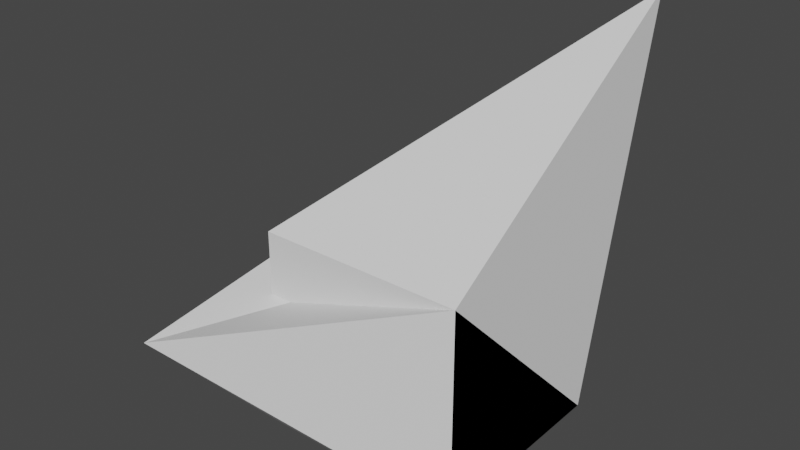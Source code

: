 # Source: rocks.blend  (saved by Blender 2.90.8; exported with 4.5.12 LTS)
import bpy
from mathutils import Matrix  # noqa: F401  (used for matrix-valued properties, if any)

bpy.ops.wm.read_factory_settings(use_empty=True)
scene = bpy.context.scene
scene.name = 'Scene'

# ---- collections
col_essence_1 = bpy.data.collections.new('Essence 1'); scene.collection.children.link(col_essence_1)
col_variante_1 = bpy.data.collections.new('Variante 1'); col_essence_1.children.link(col_variante_1)
col_variante_2 = bpy.data.collections.new('Variante 2'); col_essence_1.children.link(col_variante_2)

# ---- world
world_world = bpy.data.worlds.new('World'); scene.world = world_world
world_world.use_nodes = True; world_world.node_tree.nodes.clear()
_N = world_world.node_tree.nodes; _L = world_world.node_tree.links
n0 = _N.new('ShaderNodeOutputWorld'); n0.name = 'World Output'; n0.location = (300, 300)
n1 = _N.new('ShaderNodeBackground'); n1.name = 'Background'; n1.location = (10, 300)
n1.inputs[0].default_value = (0.05088, 0.05088, 0.05088, 1.0)
_L.new(n1.outputs[0], n0.inputs[0])
n0.is_active_output = True
world_world.color = (0.05088, 0.05088, 0.05088)
world_world.use_sun_shadow = False
world_world.sun_shadow_jitter_overblur = 0.0

# ---- meshes
me_cube_001 = bpy.data.meshes.new('Cube.001')
me_cube_001.from_pydata([(-1.0, -1.0, -1.0), (-1.621, -1.951, 0.09125), (-1.0, 1.0, -1.0), (-1.0, 1.0, 1.0), (1.0, -1.0, -1.0), (1.0, -1.0, 1.0), (1.0, 1.0, -1.0), (1.0, 1.0, 1.0)], [], [(0, 1, 3, 2), (2, 3, 7, 6), (6, 7, 5, 4), (4, 5, 1, 0), (2, 6, 4, 0), (7, 3, 1, 5)])
_uv = me_cube_001.uv_layers.new(name='UVMap')
_uv.uv.foreach_set('vector', [0.375, 0.0, 0.625, 0.0, 0.625, 0.25, 0.375, 0.25, 0.375, 0.25, 0.625, 0.25, 0.625, 0.5, 0.375, 0.5, 0.375, 0.5, 0.625, 0.5, 0.625, 0.75, 0.375, 0.75, 0.375, 0.75, 0.625, 0.75, 0.625, 1.0, 0.375, 1.0, 0.125, 0.5, 0.375, 0.5, 0.375, 0.75, 0.125, 0.75, 0.625, 0.5, 0.875, 0.5, 0.875, 0.75, 0.625, 0.75])
me_cube_001.use_remesh_fix_poles = True
me_cube_001.use_remesh_preserve_attributes = False
me_cube_001.use_mirror_vertex_groups = False
me_cube_001.update()
me_cube = bpy.data.meshes.new('Cube')
me_cube.from_pydata([(-1.0, -1.0, -1.0), (-1.0, -1.0, 1.0), (-1.0, 1.0, -1.0), (-1.0, 1.0, 1.0), (1.0, -1.0, -1.0), (1.0, -1.0, 1.0), (1.0, 1.0, -1.0), (1.019, 1.779, 2.864)], [], [(0, 1, 3, 2), (2, 3, 7, 6), (6, 7, 5, 4), (4, 5, 1, 0), (2, 6, 4, 0), (7, 3, 1, 5)])
_uv = me_cube.uv_layers.new(name='UVMap')
_uv.uv.foreach_set('vector', [0.375, 0.0, 0.625, 0.0, 0.625, 0.25, 0.375, 0.25, 0.375, 0.25, 0.625, 0.25, 0.625, 0.5, 0.375, 0.5, 0.375, 0.5, 0.625, 0.5, 0.625, 0.75, 0.375, 0.75, 0.375, 0.75, 0.625, 0.75, 0.625, 1.0, 0.375, 1.0, 0.125, 0.5, 0.375, 0.5, 0.375, 0.75, 0.125, 0.75, 0.625, 0.5, 0.875, 0.5, 0.875, 0.75, 0.625, 0.75])
me_cube.use_remesh_fix_poles = True
me_cube.use_remesh_preserve_attributes = False
me_cube.use_mirror_vertex_groups = False
me_cube.update()

# ---- objects
ob_espece_1_variante_1_lod0 = bpy.data.objects.new('Espece 1_Variante 1_LOD0', me_cube_001)
ob_espece_1_variante_2_lod0 = bpy.data.objects.new('Espece 1_Variante 2_LOD0', me_cube)

# ---- transforms, parenting, visibility, modifiers, constraints
ob_espece_1_variante_1_lod0.location = (0.0, 0.0, 0.0)
ob_espece_1_variante_1_lod0.lineart.crease_threshold = 0.0
ob_espece_1_variante_2_lod0.location = (0.0, 0.0, 0.0)
ob_espece_1_variante_2_lod0.lineart.crease_threshold = 0.0

# ---- collection membership
col_variante_1.objects.link(ob_espece_1_variante_1_lod0)
col_variante_2.objects.link(ob_espece_1_variante_2_lod0)

# ---- scene / render settings (as saved in the file)
scene.frame_start = 1; scene.frame_end = 250; scene.frame_set(1)
scene.render.engine = 'BLENDER_EEVEE_NEXT'
scene.cycles.use_denoising = False
scene.cycles.samples = 128
scene.cycles.sampling_pattern = 'TABULATED_SOBOL'
scene.cycles.use_adaptive_sampling = False
scene.cycles.use_light_tree = False
scene.view_settings.view_transform = 'Filmic'
bpy.context.view_layer.update()

# ---- added for rendering (the .blend has no active camera and no usable light): camera, sun
cam_auto = bpy.data.cameras.new('AutoCamera')
cam_auto.lens = 50.0
cam_auto.sensor_width = 36.0
cam_auto.clip_end = 1000.0
ob_auto_camera = bpy.data.objects.new('AutoCamera', cam_auto)
scene.collection.objects.link(ob_auto_camera)
ob_auto_camera.location = (5.2361, -6.73088, 5.36188)
ob_auto_camera.rotation_euler = (1.09748, -7.21219e-08, 0.694738)
scene.camera = ob_auto_camera
light_auto_sun = bpy.data.lights.new('AutoSun', 'SUN')
light_auto_sun.energy = 3.0
light_auto_sun.angle = 0.0523599
ob_auto_sun = bpy.data.objects.new('AutoSun', light_auto_sun)
scene.collection.objects.link(ob_auto_sun)
ob_auto_sun.rotation_euler = (0.872665, 0.174533, 0.523599)
bpy.context.view_layer.update()
